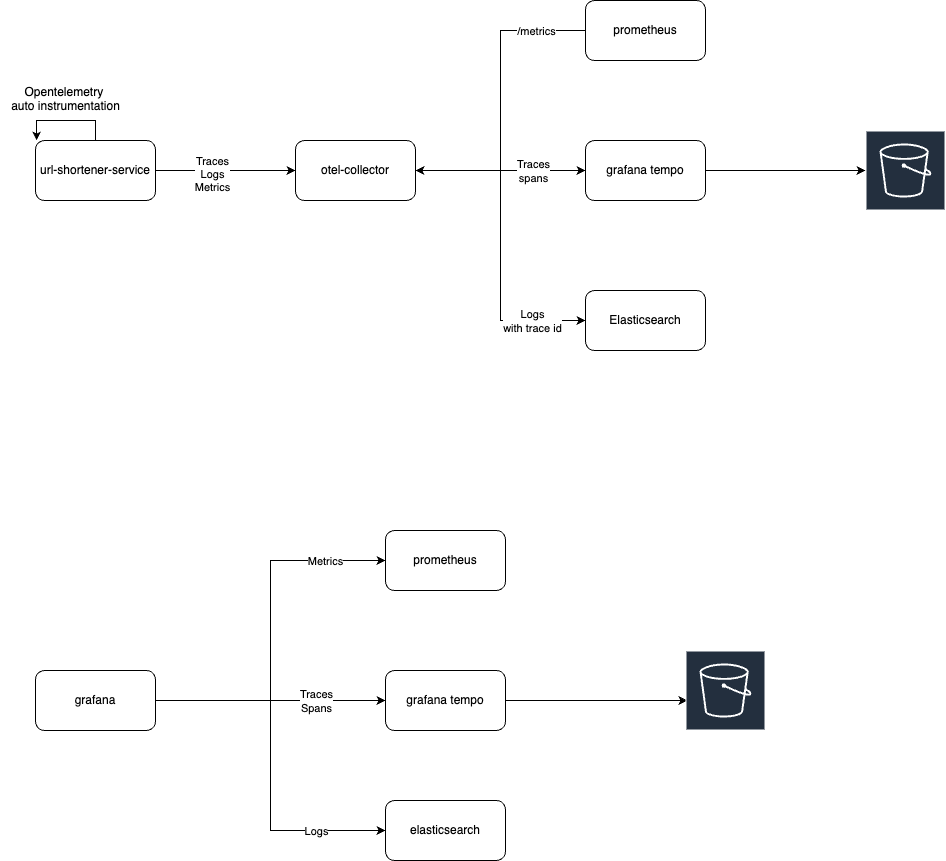

The diagram above was exported from draw.io. Its source (the exported page's mxGraphModel, read from the mxfile embedded in the PNG):
<mxGraphModel dx="1656" dy="1092" grid="1" gridSize="10" guides="1" tooltips="1" connect="1" arrows="1" fold="1" page="1" pageScale="1" pageWidth="827" pageHeight="1169" math="0" shadow="0">
  <root>
    <mxCell id="0" />
    <mxCell id="1" parent="0" />
    <mxCell id="8bB0Q3Dpp4_IUYLUlMvu-8" style="edgeStyle=orthogonalEdgeStyle;rounded=0;orthogonalLoop=1;jettySize=auto;html=1;entryX=0;entryY=0;entryDx=0;entryDy=0;" edge="1" parent="1" source="8bB0Q3Dpp4_IUYLUlMvu-1" target="8bB0Q3Dpp4_IUYLUlMvu-1">
      <mxGeometry relative="1" as="geometry">
        <mxPoint x="140" y="310" as="targetPoint" />
        <Array as="points">
          <mxPoint x="200" y="300" />
          <mxPoint x="141" y="300" />
        </Array>
      </mxGeometry>
    </mxCell>
    <mxCell id="8bB0Q3Dpp4_IUYLUlMvu-10" style="edgeStyle=orthogonalEdgeStyle;rounded=0;orthogonalLoop=1;jettySize=auto;html=1;entryX=0;entryY=0.5;entryDx=0;entryDy=0;" edge="1" parent="1" source="8bB0Q3Dpp4_IUYLUlMvu-1" target="8bB0Q3Dpp4_IUYLUlMvu-2">
      <mxGeometry relative="1" as="geometry" />
    </mxCell>
    <mxCell id="8bB0Q3Dpp4_IUYLUlMvu-11" value="Traces&lt;div&gt;Logs&lt;/div&gt;&lt;div&gt;Metrics&lt;/div&gt;" style="edgeLabel;html=1;align=center;verticalAlign=middle;resizable=0;points=[];" vertex="1" connectable="0" parent="8bB0Q3Dpp4_IUYLUlMvu-10">
      <mxGeometry x="-0.2" y="-3" relative="1" as="geometry">
        <mxPoint as="offset" />
      </mxGeometry>
    </mxCell>
    <mxCell id="8bB0Q3Dpp4_IUYLUlMvu-1" value="url-shortener-service" style="rounded=1;whiteSpace=wrap;html=1;" vertex="1" parent="1">
      <mxGeometry x="140" y="320" width="120" height="60" as="geometry" />
    </mxCell>
    <mxCell id="8bB0Q3Dpp4_IUYLUlMvu-23" style="edgeStyle=orthogonalEdgeStyle;rounded=0;orthogonalLoop=1;jettySize=auto;html=1;" edge="1" parent="1" source="8bB0Q3Dpp4_IUYLUlMvu-2" target="8bB0Q3Dpp4_IUYLUlMvu-22">
      <mxGeometry relative="1" as="geometry" />
    </mxCell>
    <mxCell id="8bB0Q3Dpp4_IUYLUlMvu-24" value="Traces&lt;div&gt;spans&lt;/div&gt;" style="edgeLabel;html=1;align=center;verticalAlign=middle;resizable=0;points=[];" vertex="1" connectable="0" parent="8bB0Q3Dpp4_IUYLUlMvu-23">
      <mxGeometry x="0.3882" relative="1" as="geometry">
        <mxPoint as="offset" />
      </mxGeometry>
    </mxCell>
    <mxCell id="8bB0Q3Dpp4_IUYLUlMvu-26" style="edgeStyle=orthogonalEdgeStyle;rounded=0;orthogonalLoop=1;jettySize=auto;html=1;entryX=0;entryY=0.5;entryDx=0;entryDy=0;" edge="1" parent="1" source="8bB0Q3Dpp4_IUYLUlMvu-2" target="8bB0Q3Dpp4_IUYLUlMvu-25">
      <mxGeometry relative="1" as="geometry" />
    </mxCell>
    <mxCell id="8bB0Q3Dpp4_IUYLUlMvu-27" value="Logs&lt;div&gt;with trace id&lt;/div&gt;" style="edgeLabel;html=1;align=center;verticalAlign=middle;resizable=0;points=[];" vertex="1" connectable="0" parent="8bB0Q3Dpp4_IUYLUlMvu-26">
      <mxGeometry x="0.7517" y="-2" relative="1" as="geometry">
        <mxPoint x="-14" y="-2" as="offset" />
      </mxGeometry>
    </mxCell>
    <mxCell id="8bB0Q3Dpp4_IUYLUlMvu-2" value="otel-collector" style="rounded=1;whiteSpace=wrap;html=1;" vertex="1" parent="1">
      <mxGeometry x="400" y="320" width="120" height="60" as="geometry" />
    </mxCell>
    <mxCell id="8bB0Q3Dpp4_IUYLUlMvu-9" value="Opentelemetry&amp;nbsp;&lt;div&gt;auto instrumentation&lt;/div&gt;&lt;div&gt;&lt;br&gt;&lt;/div&gt;&lt;div&gt;&lt;br&gt;&lt;/div&gt;" style="text;html=1;align=center;verticalAlign=middle;resizable=0;points=[];autosize=1;strokeColor=none;fillColor=none;" vertex="1" parent="1">
      <mxGeometry x="105" y="258" width="130" height="70" as="geometry" />
    </mxCell>
    <mxCell id="8bB0Q3Dpp4_IUYLUlMvu-42" style="edgeStyle=orthogonalEdgeStyle;rounded=0;orthogonalLoop=1;jettySize=auto;html=1;entryX=1;entryY=0.5;entryDx=0;entryDy=0;" edge="1" parent="1" source="8bB0Q3Dpp4_IUYLUlMvu-18" target="8bB0Q3Dpp4_IUYLUlMvu-2">
      <mxGeometry relative="1" as="geometry" />
    </mxCell>
    <mxCell id="8bB0Q3Dpp4_IUYLUlMvu-43" value="/metrics" style="edgeLabel;html=1;align=center;verticalAlign=middle;resizable=0;points=[];" vertex="1" connectable="0" parent="8bB0Q3Dpp4_IUYLUlMvu-42">
      <mxGeometry x="-0.3058" y="3" relative="1" as="geometry">
        <mxPoint x="32" y="-23" as="offset" />
      </mxGeometry>
    </mxCell>
    <mxCell id="8bB0Q3Dpp4_IUYLUlMvu-18" value="prometheus" style="rounded=1;whiteSpace=wrap;html=1;" vertex="1" parent="1">
      <mxGeometry x="690" y="180" width="120" height="60" as="geometry" />
    </mxCell>
    <mxCell id="8bB0Q3Dpp4_IUYLUlMvu-30" style="edgeStyle=orthogonalEdgeStyle;rounded=0;orthogonalLoop=1;jettySize=auto;html=1;" edge="1" parent="1" source="8bB0Q3Dpp4_IUYLUlMvu-22">
      <mxGeometry relative="1" as="geometry">
        <mxPoint x="970" y="350" as="targetPoint" />
      </mxGeometry>
    </mxCell>
    <mxCell id="8bB0Q3Dpp4_IUYLUlMvu-22" value="grafana tempo" style="rounded=1;whiteSpace=wrap;html=1;" vertex="1" parent="1">
      <mxGeometry x="690" y="320" width="120" height="60" as="geometry" />
    </mxCell>
    <mxCell id="8bB0Q3Dpp4_IUYLUlMvu-25" value="Elasticsearch" style="rounded=1;whiteSpace=wrap;html=1;" vertex="1" parent="1">
      <mxGeometry x="690" y="470" width="120" height="60" as="geometry" />
    </mxCell>
    <mxCell id="8bB0Q3Dpp4_IUYLUlMvu-34" style="edgeStyle=orthogonalEdgeStyle;rounded=0;orthogonalLoop=1;jettySize=auto;html=1;entryX=0;entryY=0.5;entryDx=0;entryDy=0;" edge="1" parent="1" source="8bB0Q3Dpp4_IUYLUlMvu-28" target="8bB0Q3Dpp4_IUYLUlMvu-31">
      <mxGeometry relative="1" as="geometry" />
    </mxCell>
    <mxCell id="8bB0Q3Dpp4_IUYLUlMvu-35" value="Traces&lt;div&gt;Spans&lt;/div&gt;" style="edgeLabel;html=1;align=center;verticalAlign=middle;resizable=0;points=[];" vertex="1" connectable="0" parent="8bB0Q3Dpp4_IUYLUlMvu-34">
      <mxGeometry x="-0.0615" y="3" relative="1" as="geometry">
        <mxPoint x="52" y="3" as="offset" />
      </mxGeometry>
    </mxCell>
    <mxCell id="8bB0Q3Dpp4_IUYLUlMvu-37" style="edgeStyle=orthogonalEdgeStyle;rounded=0;orthogonalLoop=1;jettySize=auto;html=1;entryX=0;entryY=0.5;entryDx=0;entryDy=0;" edge="1" parent="1" source="8bB0Q3Dpp4_IUYLUlMvu-28" target="8bB0Q3Dpp4_IUYLUlMvu-36">
      <mxGeometry relative="1" as="geometry" />
    </mxCell>
    <mxCell id="8bB0Q3Dpp4_IUYLUlMvu-38" value="Logs" style="edgeLabel;html=1;align=center;verticalAlign=middle;resizable=0;points=[];" vertex="1" connectable="0" parent="8bB0Q3Dpp4_IUYLUlMvu-37">
      <mxGeometry x="0.6692" relative="1" as="geometry">
        <mxPoint x="-10" as="offset" />
      </mxGeometry>
    </mxCell>
    <mxCell id="8bB0Q3Dpp4_IUYLUlMvu-40" style="edgeStyle=orthogonalEdgeStyle;rounded=0;orthogonalLoop=1;jettySize=auto;html=1;entryX=0;entryY=0.5;entryDx=0;entryDy=0;" edge="1" parent="1" source="8bB0Q3Dpp4_IUYLUlMvu-28" target="8bB0Q3Dpp4_IUYLUlMvu-39">
      <mxGeometry relative="1" as="geometry" />
    </mxCell>
    <mxCell id="8bB0Q3Dpp4_IUYLUlMvu-41" value="Metrics" style="edgeLabel;html=1;align=center;verticalAlign=middle;resizable=0;points=[];" vertex="1" connectable="0" parent="8bB0Q3Dpp4_IUYLUlMvu-40">
      <mxGeometry x="0.6378" relative="1" as="geometry">
        <mxPoint x="7" as="offset" />
      </mxGeometry>
    </mxCell>
    <mxCell id="8bB0Q3Dpp4_IUYLUlMvu-28" value="grafana" style="rounded=1;whiteSpace=wrap;html=1;" vertex="1" parent="1">
      <mxGeometry x="140" y="850" width="120" height="60" as="geometry" />
    </mxCell>
    <mxCell id="8bB0Q3Dpp4_IUYLUlMvu-31" value="grafana tempo" style="rounded=1;whiteSpace=wrap;html=1;" vertex="1" parent="1">
      <mxGeometry x="490" y="850" width="120" height="60" as="geometry" />
    </mxCell>
    <mxCell id="8bB0Q3Dpp4_IUYLUlMvu-33" style="edgeStyle=orthogonalEdgeStyle;rounded=0;orthogonalLoop=1;jettySize=auto;html=1;entryX=0.104;entryY=0.5;entryDx=0;entryDy=0;entryPerimeter=0;" edge="1" parent="1" source="8bB0Q3Dpp4_IUYLUlMvu-31">
      <mxGeometry relative="1" as="geometry">
        <mxPoint x="791.9919999999997" y="880" as="targetPoint" />
      </mxGeometry>
    </mxCell>
    <mxCell id="8bB0Q3Dpp4_IUYLUlMvu-36" value="elasticsearch" style="rounded=1;whiteSpace=wrap;html=1;" vertex="1" parent="1">
      <mxGeometry x="490" y="980" width="120" height="60" as="geometry" />
    </mxCell>
    <mxCell id="8bB0Q3Dpp4_IUYLUlMvu-39" value="prometheus" style="rounded=1;whiteSpace=wrap;html=1;" vertex="1" parent="1">
      <mxGeometry x="490" y="710" width="120" height="60" as="geometry" />
    </mxCell>
    <UserObject label="" link="https://docs.google.com/presentation/d/16whhCdFEdsJfCgN5Wg9MK-4NxHTf8Sk623juYPA3b4g/edit#slide=id.g2d54ce970f7_0_0" id="8bB0Q3Dpp4_IUYLUlMvu-45">
      <mxCell style="sketch=0;outlineConnect=0;fontColor=#232F3E;gradientColor=none;strokeColor=#ffffff;fillColor=#232F3E;dashed=0;verticalLabelPosition=middle;verticalAlign=bottom;align=center;html=1;whiteSpace=wrap;fontSize=10;fontStyle=1;spacing=3;shape=mxgraph.aws4.productIcon;prIcon=mxgraph.aws4.s3;" vertex="1" parent="1">
        <mxGeometry x="970" y="310" width="80" height="100" as="geometry" />
      </mxCell>
    </UserObject>
    <UserObject label="" link="https://docs.google.com/presentation/d/16whhCdFEdsJfCgN5Wg9MK-4NxHTf8Sk623juYPA3b4g/edit#slide=id.g2d54ce970f7_0_0" id="8bB0Q3Dpp4_IUYLUlMvu-46">
      <mxCell style="sketch=0;outlineConnect=0;fontColor=#232F3E;gradientColor=none;strokeColor=#ffffff;fillColor=#232F3E;dashed=0;verticalLabelPosition=middle;verticalAlign=bottom;align=center;html=1;whiteSpace=wrap;fontSize=10;fontStyle=1;spacing=3;shape=mxgraph.aws4.productIcon;prIcon=mxgraph.aws4.s3;" vertex="1" parent="1">
        <mxGeometry x="790" y="830" width="80" height="100" as="geometry" />
      </mxCell>
    </UserObject>
  </root>
</mxGraphModel>